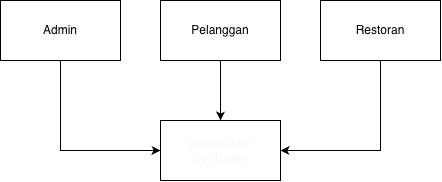

The diagram above was exported from draw.io. Its source (the exported page's mxGraphModel, read from the mxfile embedded in the PNG):
<mxGraphModel dx="1006" dy="693" grid="1" gridSize="10" guides="1" tooltips="1" connect="1" arrows="1" fold="1" page="1" pageScale="1" pageWidth="850" pageHeight="1100" math="0" shadow="0">
  <root>
    <mxCell id="0" />
    <mxCell id="1" parent="0" />
    <mxCell id="Tnyb_xTFbEp96wWDBhma-1" parent="1" style="rounded=0;whiteSpace=wrap;html=1;" value="&lt;span style=&quot;box-sizing: border-box; margin-bottom: 0px; font-family: &amp;quot;Mona Sans VF&amp;quot;, -apple-system, &amp;quot;system-ui&amp;quot;, &amp;quot;Segoe UI&amp;quot;, &amp;quot;Noto Sans Backtick Fix&amp;quot;, &amp;quot;Noto Sans&amp;quot;, Helvetica, Arial, sans-serif, &amp;quot;Apple Color Emoji&amp;quot;, &amp;quot;Segoe UI Emoji&amp;quot;; text-align: -webkit-left; color: light-dark(rgb(240, 246, 252), rgb(255, 255, 255));&quot;&gt;&lt;font&gt;Autentikasi Controller&lt;/font&gt;&lt;/span&gt;" vertex="1">
      <mxGeometry height="60" width="120" x="320" y="240" as="geometry" />
    </mxCell>
    <mxCell id="Tnyb_xTFbEp96wWDBhma-6" edge="1" parent="1" source="Tnyb_xTFbEp96wWDBhma-2" style="edgeStyle=orthogonalEdgeStyle;rounded=0;orthogonalLoop=1;jettySize=auto;html=1;" target="Tnyb_xTFbEp96wWDBhma-1">
      <mxGeometry relative="1" as="geometry" />
    </mxCell>
    <mxCell id="Tnyb_xTFbEp96wWDBhma-2" parent="1" style="rounded=0;whiteSpace=wrap;html=1;" value="Pelanggan" vertex="1">
      <mxGeometry height="60" width="120" x="320" y="120" as="geometry" />
    </mxCell>
    <mxCell id="1vDv1XMolIg5bshTPx2I-1" edge="1" parent="1" source="Tnyb_xTFbEp96wWDBhma-3" style="edgeStyle=orthogonalEdgeStyle;rounded=0;orthogonalLoop=1;jettySize=auto;html=1;entryX=0;entryY=0.5;entryDx=0;entryDy=0;exitX=0.5;exitY=1;exitDx=0;exitDy=0;" target="Tnyb_xTFbEp96wWDBhma-1">
      <mxGeometry relative="1" as="geometry" />
    </mxCell>
    <mxCell id="Tnyb_xTFbEp96wWDBhma-3" parent="1" style="rounded=0;whiteSpace=wrap;html=1;" value="Admin" vertex="1">
      <mxGeometry height="60" width="120" x="160" y="120" as="geometry" />
    </mxCell>
    <mxCell id="Tnyb_xTFbEp96wWDBhma-7" edge="1" parent="1" source="Tnyb_xTFbEp96wWDBhma-4" style="edgeStyle=orthogonalEdgeStyle;rounded=0;orthogonalLoop=1;jettySize=auto;html=1;entryX=1;entryY=0.5;entryDx=0;entryDy=0;exitX=0.5;exitY=1;exitDx=0;exitDy=0;" target="Tnyb_xTFbEp96wWDBhma-1">
      <mxGeometry relative="1" as="geometry" />
    </mxCell>
    <mxCell id="Tnyb_xTFbEp96wWDBhma-4" parent="1" style="rounded=0;whiteSpace=wrap;html=1;" value="Restoran" vertex="1">
      <mxGeometry height="60" width="120" x="480" y="120" as="geometry" />
    </mxCell>
  </root>
</mxGraphModel>